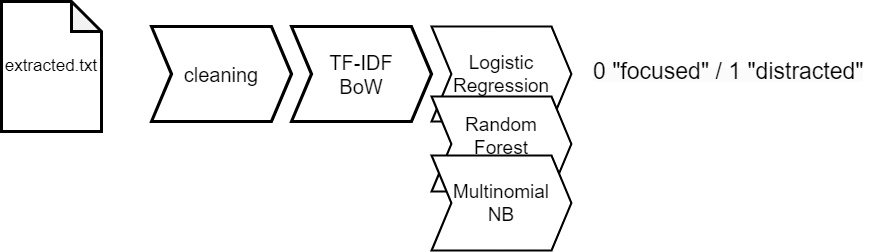

The diagram above was exported from draw.io. Its source (the exported page's mxGraphModel, read from the mxfile embedded in the PNG):
<mxGraphModel dx="-119" dy="573" grid="1" gridSize="10" guides="1" tooltips="1" connect="1" arrows="1" fold="1" page="1" pageScale="1" pageWidth="1169" pageHeight="827" math="0" shadow="0">
  <root>
    <mxCell id="0" />
    <mxCell id="1" parent="0" />
    <mxCell id="Yz8WpwtOShk2jNMWP7Dg-2" value="&lt;font style=&quot;font-size: 17px;&quot;&gt;extracted.txt&lt;/font&gt;" style="shape=note;whiteSpace=wrap;html=1;backgroundOutline=1;darkOpacity=0.05;strokeWidth=3;" parent="1" vertex="1">
      <mxGeometry x="1240" y="70" width="100" height="130" as="geometry" />
    </mxCell>
    <mxCell id="Yz8WpwtOShk2jNMWP7Dg-4" value="&lt;font style=&quot;font-size: 20px;&quot;&gt;cleaning&lt;/font&gt;" style="shape=step;perimeter=stepPerimeter;whiteSpace=wrap;html=1;fixedSize=1;strokeWidth=3;" parent="1" vertex="1">
      <mxGeometry x="1390" y="95" width="140" height="95" as="geometry" />
    </mxCell>
    <mxCell id="Yz8WpwtOShk2jNMWP7Dg-5" value="&lt;font style=&quot;font-size: 20px;&quot;&gt;TF-IDF&lt;br&gt;BoW&lt;/font&gt;" style="shape=step;perimeter=stepPerimeter;whiteSpace=wrap;html=1;fixedSize=1;strokeWidth=3;" parent="1" vertex="1">
      <mxGeometry x="1530" y="95" width="140" height="95" as="geometry" />
    </mxCell>
    <mxCell id="Yz8WpwtOShk2jNMWP7Dg-7" value="&lt;font style=&quot;font-size: 19px;&quot;&gt;Logistic Regression&lt;/font&gt;" style="shape=step;perimeter=stepPerimeter;whiteSpace=wrap;html=1;fixedSize=1;strokeWidth=2;" parent="1" vertex="1">
      <mxGeometry x="1670" y="95" width="140" height="95" as="geometry" />
    </mxCell>
    <mxCell id="Yz8WpwtOShk2jNMWP7Dg-8" value="" style="shape=step;perimeter=stepPerimeter;whiteSpace=wrap;html=1;fixedSize=1;strokeWidth=2;" parent="1" vertex="1">
      <mxGeometry x="1670" y="165" width="140" height="95" as="geometry" />
    </mxCell>
    <mxCell id="Yz8WpwtOShk2jNMWP7Dg-9" value="&lt;span style=&quot;font-size: 19px;&quot;&gt;Multinomial&lt;br&gt;NB&lt;/span&gt;" style="shape=step;perimeter=stepPerimeter;whiteSpace=wrap;html=1;fixedSize=1;strokeWidth=2;" parent="1" vertex="1">
      <mxGeometry x="1670" y="224" width="140" height="95" as="geometry" />
    </mxCell>
    <mxCell id="Yz8WpwtOShk2jNMWP7Dg-10" value="&lt;span style=&quot;color: rgb(0, 0, 0); font-family: Helvetica; font-style: normal; font-variant-ligatures: normal; font-variant-caps: normal; font-weight: 400; letter-spacing: normal; orphans: 2; text-align: center; text-indent: 0px; text-transform: none; widows: 2; word-spacing: 0px; -webkit-text-stroke-width: 0px; background-color: rgb(251, 251, 251); text-decoration-thickness: initial; text-decoration-style: initial; text-decoration-color: initial; float: none; display: inline !important;&quot;&gt;&lt;font style=&quot;font-size: 23px;&quot;&gt;0 &quot;focused&quot; / 1 &quot;distracted&quot;&lt;/font&gt;&lt;/span&gt;" style="text;whiteSpace=wrap;html=1;" parent="1" vertex="1">
      <mxGeometry x="1830" y="120" width="280" height="30" as="geometry" />
    </mxCell>
    <mxCell id="YaqH5qWTSFPeVPvMF88o-1" value="&lt;font style=&quot;font-size: 19px;&quot;&gt;Random&lt;br style=&quot;border-color: var(--border-color);&quot;&gt;Forest&lt;/font&gt;" style="text;html=1;strokeColor=none;fillColor=none;align=center;verticalAlign=middle;whiteSpace=wrap;rounded=0;" parent="1" vertex="1">
      <mxGeometry x="1710" y="190" width="60" height="30" as="geometry" />
    </mxCell>
  </root>
</mxGraphModel>